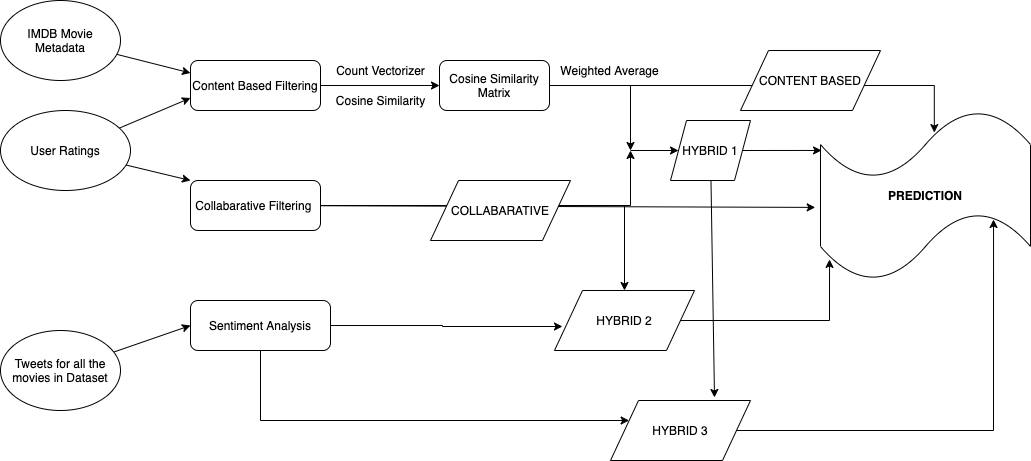

The diagram above was exported from draw.io. Its source (the exported page's mxGraphModel, read from the mxfile embedded in the PNG):
<mxGraphModel dx="1298" dy="866" grid="1" gridSize="10" guides="1" tooltips="1" connect="1" arrows="1" fold="1" page="1" pageScale="1" pageWidth="827" pageHeight="1169" math="0" shadow="0">
  <root>
    <mxCell id="WIyWlLk6GJQsqaUBKTNV-0" />
    <mxCell id="WIyWlLk6GJQsqaUBKTNV-1" parent="WIyWlLk6GJQsqaUBKTNV-0" />
    <mxCell id="bBkXYcmI4Zy_1mGxTz0q-12" style="edgeStyle=none;rounded=0;orthogonalLoop=1;jettySize=auto;html=1;" edge="1" parent="WIyWlLk6GJQsqaUBKTNV-1" source="WIyWlLk6GJQsqaUBKTNV-3" target="bBkXYcmI4Zy_1mGxTz0q-17">
      <mxGeometry relative="1" as="geometry">
        <mxPoint x="430" y="155" as="targetPoint" />
      </mxGeometry>
    </mxCell>
    <mxCell id="WIyWlLk6GJQsqaUBKTNV-3" value="Content Based Filtering" style="rounded=1;whiteSpace=wrap;html=1;fontSize=12;glass=0;strokeWidth=1;shadow=0;" parent="WIyWlLk6GJQsqaUBKTNV-1" vertex="1">
      <mxGeometry x="210" y="130" width="130" height="50" as="geometry" />
    </mxCell>
    <mxCell id="bBkXYcmI4Zy_1mGxTz0q-13" style="edgeStyle=none;rounded=0;orthogonalLoop=1;jettySize=auto;html=1;entryX=-0.025;entryY=0.57;entryDx=0;entryDy=0;entryPerimeter=0;" edge="1" parent="WIyWlLk6GJQsqaUBKTNV-1" source="WIyWlLk6GJQsqaUBKTNV-7" target="bBkXYcmI4Zy_1mGxTz0q-26">
      <mxGeometry relative="1" as="geometry">
        <mxPoint x="580" y="275" as="targetPoint" />
      </mxGeometry>
    </mxCell>
    <mxCell id="bBkXYcmI4Zy_1mGxTz0q-35" style="edgeStyle=orthogonalEdgeStyle;rounded=0;orthogonalLoop=1;jettySize=auto;html=1;" edge="1" parent="WIyWlLk6GJQsqaUBKTNV-1" source="WIyWlLk6GJQsqaUBKTNV-7">
      <mxGeometry relative="1" as="geometry">
        <mxPoint x="650" y="220" as="targetPoint" />
      </mxGeometry>
    </mxCell>
    <mxCell id="bBkXYcmI4Zy_1mGxTz0q-39" style="edgeStyle=orthogonalEdgeStyle;rounded=0;orthogonalLoop=1;jettySize=auto;html=1;" edge="1" parent="WIyWlLk6GJQsqaUBKTNV-1" source="WIyWlLk6GJQsqaUBKTNV-7" target="bBkXYcmI4Zy_1mGxTz0q-30">
      <mxGeometry relative="1" as="geometry" />
    </mxCell>
    <mxCell id="WIyWlLk6GJQsqaUBKTNV-7" value="Collabarative Filtering&amp;nbsp;" style="rounded=1;whiteSpace=wrap;html=1;fontSize=12;glass=0;strokeWidth=1;shadow=0;" parent="WIyWlLk6GJQsqaUBKTNV-1" vertex="1">
      <mxGeometry x="210" y="250" width="130" height="50" as="geometry" />
    </mxCell>
    <mxCell id="bBkXYcmI4Zy_1mGxTz0q-47" style="edgeStyle=orthogonalEdgeStyle;rounded=0;orthogonalLoop=1;jettySize=auto;html=1;entryX=0.057;entryY=0.6;entryDx=0;entryDy=0;entryPerimeter=0;" edge="1" parent="WIyWlLk6GJQsqaUBKTNV-1" source="WIyWlLk6GJQsqaUBKTNV-12" target="bBkXYcmI4Zy_1mGxTz0q-30">
      <mxGeometry relative="1" as="geometry" />
    </mxCell>
    <mxCell id="bBkXYcmI4Zy_1mGxTz0q-49" style="rounded=0;orthogonalLoop=1;jettySize=auto;html=1;edgeStyle=orthogonalEdgeStyle;" edge="1" parent="WIyWlLk6GJQsqaUBKTNV-1" source="WIyWlLk6GJQsqaUBKTNV-12" target="bBkXYcmI4Zy_1mGxTz0q-33">
      <mxGeometry relative="1" as="geometry">
        <mxPoint x="280" y="490" as="targetPoint" />
        <Array as="points">
          <mxPoint x="280" y="490" />
        </Array>
      </mxGeometry>
    </mxCell>
    <mxCell id="WIyWlLk6GJQsqaUBKTNV-12" value="Sentiment Analysis" style="rounded=1;whiteSpace=wrap;html=1;fontSize=12;glass=0;strokeWidth=1;shadow=0;" parent="WIyWlLk6GJQsqaUBKTNV-1" vertex="1">
      <mxGeometry x="210" y="370" width="140" height="50" as="geometry" />
    </mxCell>
    <mxCell id="bBkXYcmI4Zy_1mGxTz0q-6" style="edgeStyle=none;rounded=0;orthogonalLoop=1;jettySize=auto;html=1;entryX=0;entryY=0.25;entryDx=0;entryDy=0;" edge="1" parent="WIyWlLk6GJQsqaUBKTNV-1" source="bBkXYcmI4Zy_1mGxTz0q-2" target="WIyWlLk6GJQsqaUBKTNV-3">
      <mxGeometry relative="1" as="geometry" />
    </mxCell>
    <mxCell id="bBkXYcmI4Zy_1mGxTz0q-2" value="IMDB Movie Metadata" style="ellipse;whiteSpace=wrap;html=1;" vertex="1" parent="WIyWlLk6GJQsqaUBKTNV-1">
      <mxGeometry x="20" y="70" width="120" height="80" as="geometry" />
    </mxCell>
    <mxCell id="bBkXYcmI4Zy_1mGxTz0q-5" style="rounded=0;orthogonalLoop=1;jettySize=auto;html=1;entryX=0;entryY=0.75;entryDx=0;entryDy=0;" edge="1" parent="WIyWlLk6GJQsqaUBKTNV-1" source="bBkXYcmI4Zy_1mGxTz0q-3" target="WIyWlLk6GJQsqaUBKTNV-3">
      <mxGeometry relative="1" as="geometry" />
    </mxCell>
    <mxCell id="bBkXYcmI4Zy_1mGxTz0q-7" style="edgeStyle=none;rounded=0;orthogonalLoop=1;jettySize=auto;html=1;entryX=0;entryY=0;entryDx=0;entryDy=0;" edge="1" parent="WIyWlLk6GJQsqaUBKTNV-1" source="bBkXYcmI4Zy_1mGxTz0q-3" target="WIyWlLk6GJQsqaUBKTNV-7">
      <mxGeometry relative="1" as="geometry" />
    </mxCell>
    <mxCell id="bBkXYcmI4Zy_1mGxTz0q-3" value="User Ratings" style="ellipse;whiteSpace=wrap;html=1;" vertex="1" parent="WIyWlLk6GJQsqaUBKTNV-1">
      <mxGeometry x="20" y="180" width="130" height="80" as="geometry" />
    </mxCell>
    <mxCell id="bBkXYcmI4Zy_1mGxTz0q-9" style="edgeStyle=none;rounded=0;orthogonalLoop=1;jettySize=auto;html=1;entryX=0;entryY=0.5;entryDx=0;entryDy=0;" edge="1" parent="WIyWlLk6GJQsqaUBKTNV-1" source="bBkXYcmI4Zy_1mGxTz0q-4" target="WIyWlLk6GJQsqaUBKTNV-12">
      <mxGeometry relative="1" as="geometry" />
    </mxCell>
    <mxCell id="bBkXYcmI4Zy_1mGxTz0q-4" value="Tweets for all the movies in Dataset" style="ellipse;whiteSpace=wrap;html=1;" vertex="1" parent="WIyWlLk6GJQsqaUBKTNV-1">
      <mxGeometry x="20" y="400" width="120" height="80" as="geometry" />
    </mxCell>
    <mxCell id="bBkXYcmI4Zy_1mGxTz0q-14" value="Count Vectorizer" style="text;html=1;align=center;verticalAlign=middle;resizable=0;points=[];autosize=1;" vertex="1" parent="WIyWlLk6GJQsqaUBKTNV-1">
      <mxGeometry x="350" y="130" width="100" height="20" as="geometry" />
    </mxCell>
    <mxCell id="bBkXYcmI4Zy_1mGxTz0q-22" style="edgeStyle=orthogonalEdgeStyle;rounded=0;orthogonalLoop=1;jettySize=auto;html=1;entryX=0.542;entryY=0.13;entryDx=0;entryDy=0;entryPerimeter=0;" edge="1" parent="WIyWlLk6GJQsqaUBKTNV-1" source="bBkXYcmI4Zy_1mGxTz0q-17" target="bBkXYcmI4Zy_1mGxTz0q-26">
      <mxGeometry relative="1" as="geometry">
        <mxPoint x="700" y="155" as="targetPoint" />
        <Array as="points">
          <mxPoint x="954" y="155" />
        </Array>
      </mxGeometry>
    </mxCell>
    <mxCell id="bBkXYcmI4Zy_1mGxTz0q-34" style="edgeStyle=orthogonalEdgeStyle;rounded=0;orthogonalLoop=1;jettySize=auto;html=1;" edge="1" parent="WIyWlLk6GJQsqaUBKTNV-1" source="bBkXYcmI4Zy_1mGxTz0q-17">
      <mxGeometry relative="1" as="geometry">
        <mxPoint x="650" y="220" as="targetPoint" />
      </mxGeometry>
    </mxCell>
    <mxCell id="bBkXYcmI4Zy_1mGxTz0q-17" value="Cosine Similarity Matrix" style="rounded=1;whiteSpace=wrap;html=1;" vertex="1" parent="WIyWlLk6GJQsqaUBKTNV-1">
      <mxGeometry x="459" y="130" width="110" height="50" as="geometry" />
    </mxCell>
    <mxCell id="bBkXYcmI4Zy_1mGxTz0q-18" value="Cosine Similarity" style="text;html=1;align=center;verticalAlign=middle;resizable=0;points=[];autosize=1;" vertex="1" parent="WIyWlLk6GJQsqaUBKTNV-1">
      <mxGeometry x="350" y="160" width="100" height="20" as="geometry" />
    </mxCell>
    <mxCell id="bBkXYcmI4Zy_1mGxTz0q-23" value="Weighted Average" style="text;html=1;align=center;verticalAlign=middle;resizable=0;points=[];autosize=1;" vertex="1" parent="WIyWlLk6GJQsqaUBKTNV-1">
      <mxGeometry x="574" y="130" width="110" height="20" as="geometry" />
    </mxCell>
    <mxCell id="bBkXYcmI4Zy_1mGxTz0q-26" value="&lt;b&gt;PREDICTION&lt;/b&gt;" style="shape=tape;whiteSpace=wrap;html=1;" vertex="1" parent="WIyWlLk6GJQsqaUBKTNV-1">
      <mxGeometry x="840" y="180" width="210" height="170" as="geometry" />
    </mxCell>
    <mxCell id="bBkXYcmI4Zy_1mGxTz0q-29" value="CONTENT BASED" style="shape=parallelogram;perimeter=parallelogramPerimeter;whiteSpace=wrap;html=1;" vertex="1" parent="WIyWlLk6GJQsqaUBKTNV-1">
      <mxGeometry x="760" y="120" width="140" height="60" as="geometry" />
    </mxCell>
    <mxCell id="bBkXYcmI4Zy_1mGxTz0q-40" style="edgeStyle=orthogonalEdgeStyle;rounded=0;orthogonalLoop=1;jettySize=auto;html=1;entryX=0.043;entryY=0.876;entryDx=0;entryDy=0;entryPerimeter=0;" edge="1" parent="WIyWlLk6GJQsqaUBKTNV-1" source="bBkXYcmI4Zy_1mGxTz0q-30" target="bBkXYcmI4Zy_1mGxTz0q-26">
      <mxGeometry relative="1" as="geometry" />
    </mxCell>
    <mxCell id="bBkXYcmI4Zy_1mGxTz0q-30" value="HYBRID 2" style="shape=parallelogram;perimeter=parallelogramPerimeter;whiteSpace=wrap;html=1;" vertex="1" parent="WIyWlLk6GJQsqaUBKTNV-1">
      <mxGeometry x="574" y="360" width="140" height="60" as="geometry" />
    </mxCell>
    <mxCell id="bBkXYcmI4Zy_1mGxTz0q-31" value="COLLABARATIVE" style="shape=parallelogram;perimeter=parallelogramPerimeter;whiteSpace=wrap;html=1;" vertex="1" parent="WIyWlLk6GJQsqaUBKTNV-1">
      <mxGeometry x="450" y="250" width="140" height="60" as="geometry" />
    </mxCell>
    <mxCell id="bBkXYcmI4Zy_1mGxTz0q-46" style="edgeStyle=orthogonalEdgeStyle;rounded=0;orthogonalLoop=1;jettySize=auto;html=1;entryX=0.824;entryY=0.641;entryDx=0;entryDy=0;entryPerimeter=0;" edge="1" parent="WIyWlLk6GJQsqaUBKTNV-1" source="bBkXYcmI4Zy_1mGxTz0q-33" target="bBkXYcmI4Zy_1mGxTz0q-26">
      <mxGeometry relative="1" as="geometry" />
    </mxCell>
    <mxCell id="bBkXYcmI4Zy_1mGxTz0q-33" value="HYBRID 3" style="shape=parallelogram;perimeter=parallelogramPerimeter;whiteSpace=wrap;html=1;" vertex="1" parent="WIyWlLk6GJQsqaUBKTNV-1">
      <mxGeometry x="630" y="470" width="140" height="60" as="geometry" />
    </mxCell>
    <mxCell id="bBkXYcmI4Zy_1mGxTz0q-36" value="" style="endArrow=classic;html=1;entryX=0.005;entryY=0.235;entryDx=0;entryDy=0;entryPerimeter=0;" edge="1" parent="WIyWlLk6GJQsqaUBKTNV-1" source="bBkXYcmI4Zy_1mGxTz0q-32" target="bBkXYcmI4Zy_1mGxTz0q-26">
      <mxGeometry width="50" height="50" relative="1" as="geometry">
        <mxPoint x="650" y="220" as="sourcePoint" />
        <mxPoint x="700" y="180" as="targetPoint" />
        <Array as="points" />
      </mxGeometry>
    </mxCell>
    <mxCell id="bBkXYcmI4Zy_1mGxTz0q-45" style="rounded=0;orthogonalLoop=1;jettySize=auto;html=1;" edge="1" parent="WIyWlLk6GJQsqaUBKTNV-1" source="bBkXYcmI4Zy_1mGxTz0q-32">
      <mxGeometry relative="1" as="geometry">
        <mxPoint x="734" y="467" as="targetPoint" />
      </mxGeometry>
    </mxCell>
    <mxCell id="bBkXYcmI4Zy_1mGxTz0q-32" value="HYBRID 1" style="shape=parallelogram;perimeter=parallelogramPerimeter;whiteSpace=wrap;html=1;" vertex="1" parent="WIyWlLk6GJQsqaUBKTNV-1">
      <mxGeometry x="690" y="190" width="80" height="60" as="geometry" />
    </mxCell>
    <mxCell id="bBkXYcmI4Zy_1mGxTz0q-37" value="" style="endArrow=classic;html=1;entryX=0;entryY=0.5;entryDx=0;entryDy=0;" edge="1" parent="WIyWlLk6GJQsqaUBKTNV-1" target="bBkXYcmI4Zy_1mGxTz0q-32">
      <mxGeometry width="50" height="50" relative="1" as="geometry">
        <mxPoint x="650" y="220" as="sourcePoint" />
        <mxPoint x="841.0500000000002" y="219.95000000000005" as="targetPoint" />
        <Array as="points" />
      </mxGeometry>
    </mxCell>
  </root>
</mxGraphModel>